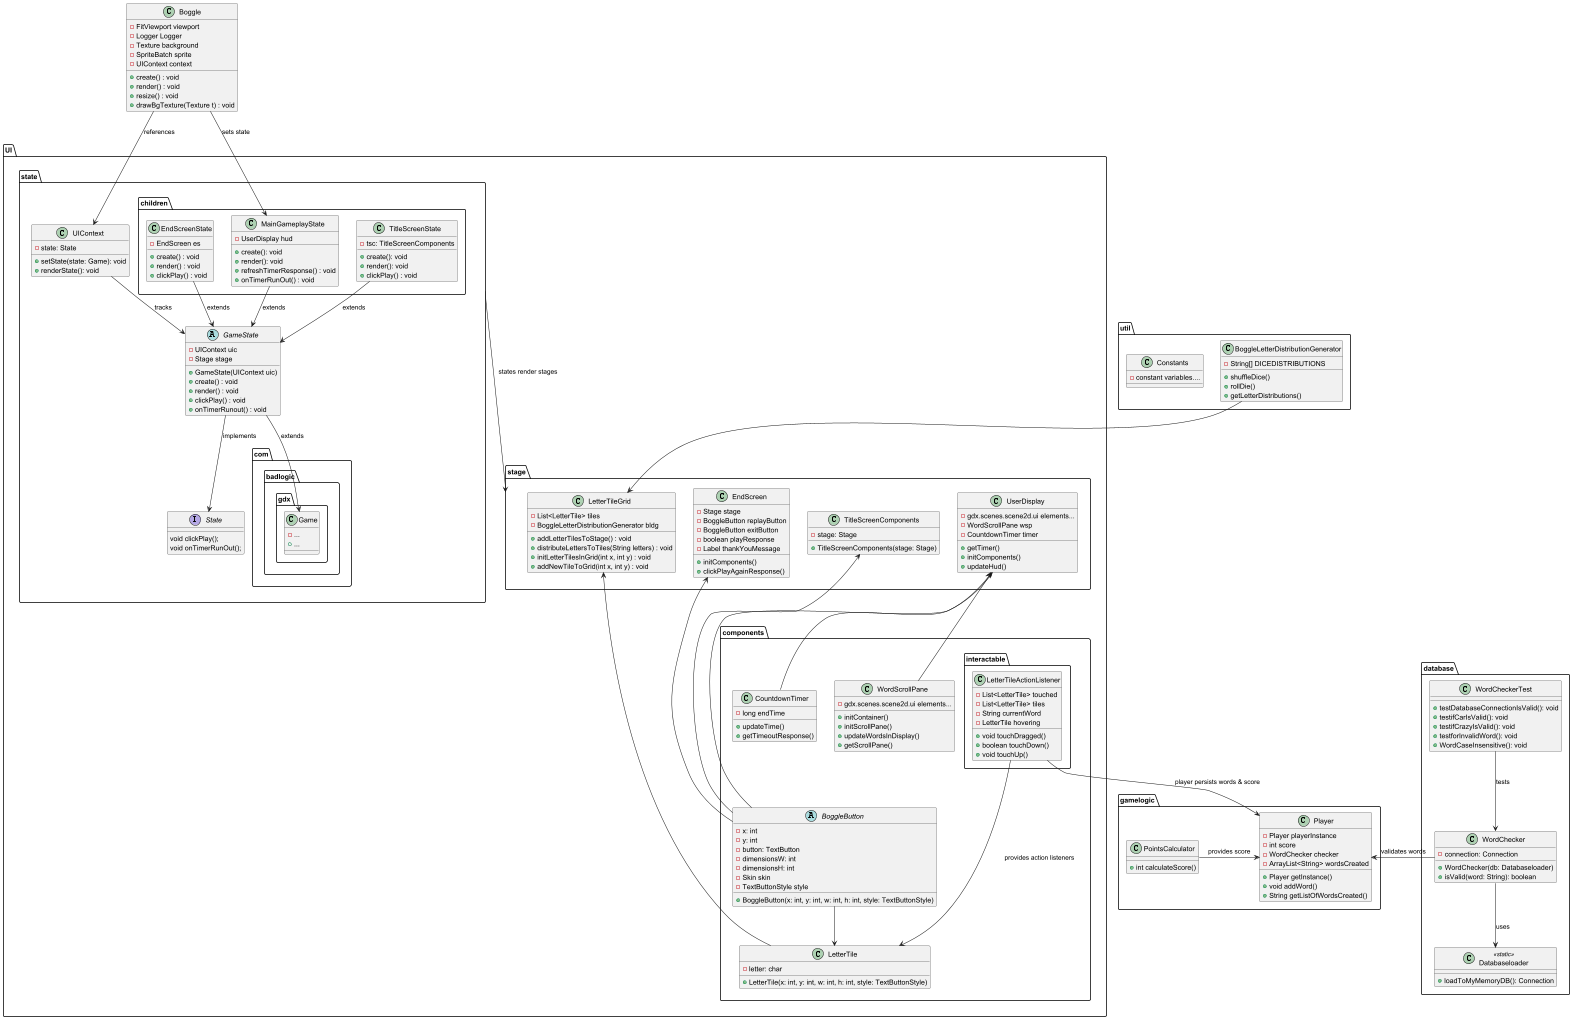

The diagram above was rendered by PlantUML. Its source (embedded in the PNG):
@startuml
' UI Components
package "gamelogic"{
    class Player{
        - Player playerInstance
        - int score
        - WordChecker checker
        - ArrayList<String> wordsCreated
        + Player getInstance()
        + void addWord()
        + String getListOfWordsCreated()
    }
    class PointsCalculator{
        + int calculateScore()
    }
}

package "UI" {
    package "components"{
        package "interactable"{
            class LetterTileActionListener{
                - List<LetterTile> touched
                - List<LetterTile> tiles
                - String currentWord
                - LetterTile hovering
                + void touchDragged()
                + boolean touchDown()
                + void touchUp()
            }
        }

      LetterTileActionListener ---> LetterTile : provides action listeners

      abstract class BoggleButton {
        - x: int
        - y: int
        - button: TextButton
        - dimensionsW: int
        - dimensionsH: int
        - Skin skin
        - TextButtonStyle style
        +BoggleButton(x: int, y: int, w: int, h: int, style: TextButtonStyle)
      }

      class LetterTile {
        - letter: char
        +LetterTile(x: int, y: int, w: int, h: int, style: TextButtonStyle)
      }

      class CountdownTimer{
        - long endTime
        + updateTime()
        + getTimeoutResponse()
      }

      class WordScrollPane{
        - gdx.scenes.scene2d.ui elements...
        + initContainer()
        + initScrollPane()
        + updateWordsInDisplay()
        + getScrollPane()
      }
      BoggleButton --> LetterTile
    }

    package "stage"{
        class LetterTileGrid{
            -List<LetterTile> tiles
            -BoggleLetterDistributionGenerator bldg
            +addLetterTilesToStage() : void
            +distributeLettersToTiles(String letters) : void
            +initLetterTilesInGrid(int x, int y) : void
            +addNewTileToGrid(int x, int y) : void
        }
        class EndScreen{
            - Stage stage
            - BoggleButton replayButton
            - BoggleButton exitButton
            - boolean playResponse
            - Label thankYouMessage
            + initComponents()
            + clickPlayAgainResponse()
        }
        class TitleScreenComponents {
          - stage: Stage
          +TitleScreenComponents(stage: Stage)
        }
       class UserDisplay{
            - gdx.scenes.scene2d.ui elements...
            - WordScrollPane wsp
            - CountdownTimer timer
            + getTimer()
            + initComponents()
            + updateHud()
       }
    }
    package "state" {
        package "children"{
              class MainGameplayState {
                - UserDisplay hud
                +create(): void
                +render(): void
                +refreshTimerResponse() : void
                +onTimerRunOut() : void
              }

              class TitleScreenState {
                - tsc: TitleScreenComponents
                +create(): void
                +render(): void
                +clickPlay() : void
              }

              class EndScreenState{
                - EndScreen es
                + create() : void
                + render() : void
                + clickPlay() : void
              }
        }
      interface State{
        void clickPlay();
        void onTimerRunOut();
      }
      class com.badlogic.gdx.Game{
        -...
        +...
      }

      abstract class GameState{
        - UIContext uic
        - Stage stage
        + GameState(UIContext uic)
        + create() : void
        + render() : void
        + clickPlay() : void
        + onTimerRunout() : void
      }
      class UIContext {
        - state: State
        +setState(state: Game): void
        +renderState(): void
      }
    }
}

' Database Layer
package "database" {
  class Databaseloader <<static>> {
    +loadToMyMemoryDB(): Connection
  }

  class WordChecker {
    - connection: Connection
    +WordChecker(db: Databaseloader)
    +isValid(word: String): boolean
  }

  class WordCheckerTest {
    +testDatabaseConnectionIsValid(): void
    +testifCarIsValid(): void
    +testifCrazyIsValid(): void
    +testforInvalidWord(): void
    +WordCaseInsensitive(): void
  }

}
package "util"{
    class BoggleLetterDistributionGenerator{
        - String[] DICEDISTRIBUTIONS
        + shuffleDice()
        + rollDie()
        + getLetterDistributions()
    }
    class Constants{
        - constant variables....
    }
}
class Boggle{
    - FitViewport viewport
    - Logger Logger
    - Texture background
    - SpriteBatch sprite
    - UIContext context

    +create() : void
    +render() : void
    +resize() : void
    +drawBgTexture(Texture t) : void
}

WordChecker --> Databaseloader : uses
WordCheckerTest --> WordChecker : tests
UIContext --> GameState : tracks
GameState --> State : implements
GameState --> Game : extends
MainGameplayState --> GameState : extends
TitleScreenState --> GameState : extends
EndScreenState --> GameState : extends
LetterTileGrid <- LetterTile
EndScreen <- BoggleButton
TitleScreenComponents <- BoggleButton
UserDisplay <- BoggleButton
UserDisplay <- CountdownTimer
UserDisplay <- WordScrollPane
Boggle --> MainGameplayState : sets state
Boggle --> UIContext : references
"state" ---> "stage" : states render stages
"stage" -[hidden]- "components"
BoggleLetterDistributionGenerator --> LetterTileGrid
LetterTileActionListener --> Player : player persists words & score
PointsCalculator -> Player : provides score
WordChecker -> Player : validates words

@enduml